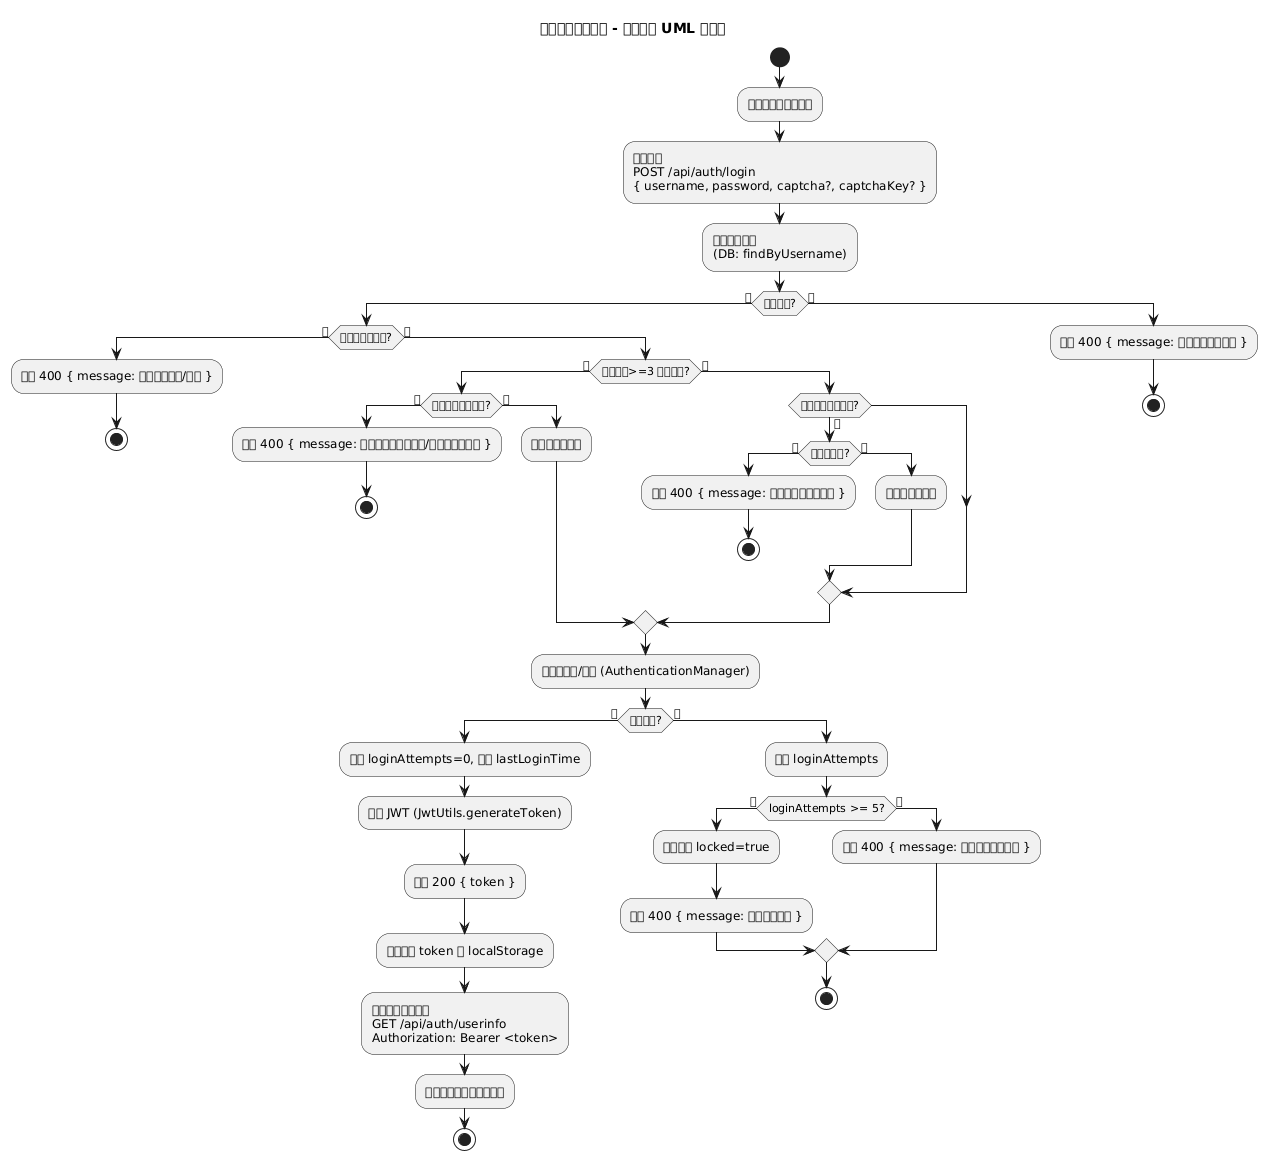

The diagram above was rendered by PlantUML. Its source (embedded in the PNG):
@startuml
title 企业文件管理系统 - 登录功能 UML 活动图

start
:前端校验必填与格式;
:前端提交\nPOST /api/auth/login\n{ username, password, captcha?, captchaKey? };
:后端查询用户\n(DB: findByUsername);
if (用户存在?) then (是)
  if (用户禁用或锁定?) then (是)
    :返回 400 { message: 用户已被禁用/锁定 };
    stop
  else (否)
    if (失败次数>=3 需验证码?) then (是)
      if (验证码缺失或错误?) then (是)
        :返回 400 { message: 验证码错误或已过期/请先输入验证码 };
        stop
      else (否)
        :通过验证码校验;
      endif
    else (否)
      if (用户提供了验证码?) then (是)
        if (验证码错误?) then (是)
          :返回 400 { message: 验证码错误或已过期 };
          stop
        else (否)
          :通过验证码校验;
        endif
      endif
    endif
    :认证用户名/密码 (AuthenticationManager);
    if (密码正确?) then (是)
      :重置 loginAttempts=0, 更新 lastLoginTime;
      :生成 JWT (JwtUtils.generateToken);
      :返回 200 { token };
      :前端保存 token 至 localStorage;
      :前端请求用户信息\nGET /api/auth/userinfo\nAuthorization: Bearer <token>;
      :更新前端用户与角色状态;
      stop
    else (否)
      :累加 loginAttempts;
      if (loginAttempts >= 5?) then (是)
        :锁定账户 locked=true;
        :返回 400 { message: 账户已被锁定 };
      else (否)
        :返回 400 { message: 用户名或密码错误 };
      endif
      stop
    endif
  endif
else (否)
  :返回 400 { message: 用户名或密码错误 };
  stop
endif

@enduml